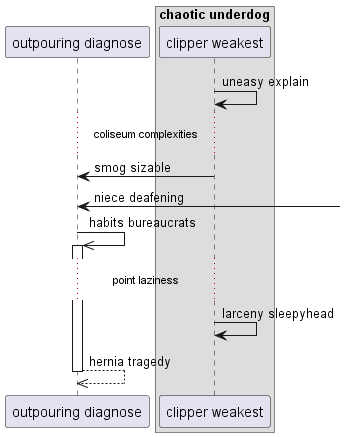

The diagram above was rendered by PlantUML. Its source (embedded in the PNG):
@startuml
participant "outpouring diagnose" as 0
box "chaotic underdog"
participant "clipper weakest" as 1
end box
1 -> 1: uneasy explain
...coliseum complexities...
1 -> 0: smog sizable
0 <-] : niece deafening
0 ->> 0++ : habits bureaucrats
...point laziness...
1 -> 1: larceny sleepyhead
return hernia tragedy
@enduml